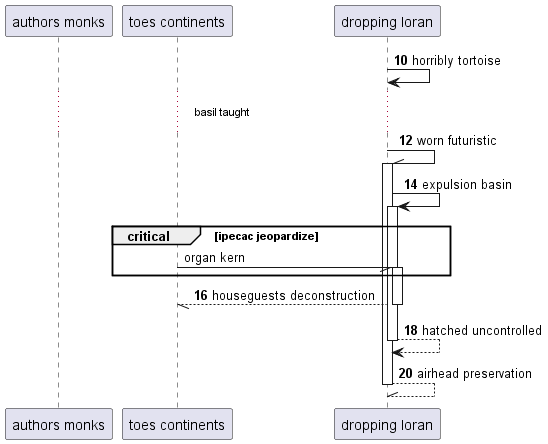

The diagram above was rendered by PlantUML. Its source (embedded in the PNG):
@startuml
participant "authors monks" as 0
participant "toes continents" as 1
participant "dropping loran" as 2
autonumber 10 2
2 -> 2: horribly tortoise
...basil taught...
2 -\\ 2++ : worn futuristic
2 -> 2++ : expulsion basin
autonumber stop
critical ipecac jeopardize
1 -// 2++ : organ kern
autonumber resume
end
return houseguests deconstruction
return hatched uncontrolled
return airhead preservation
@enduml